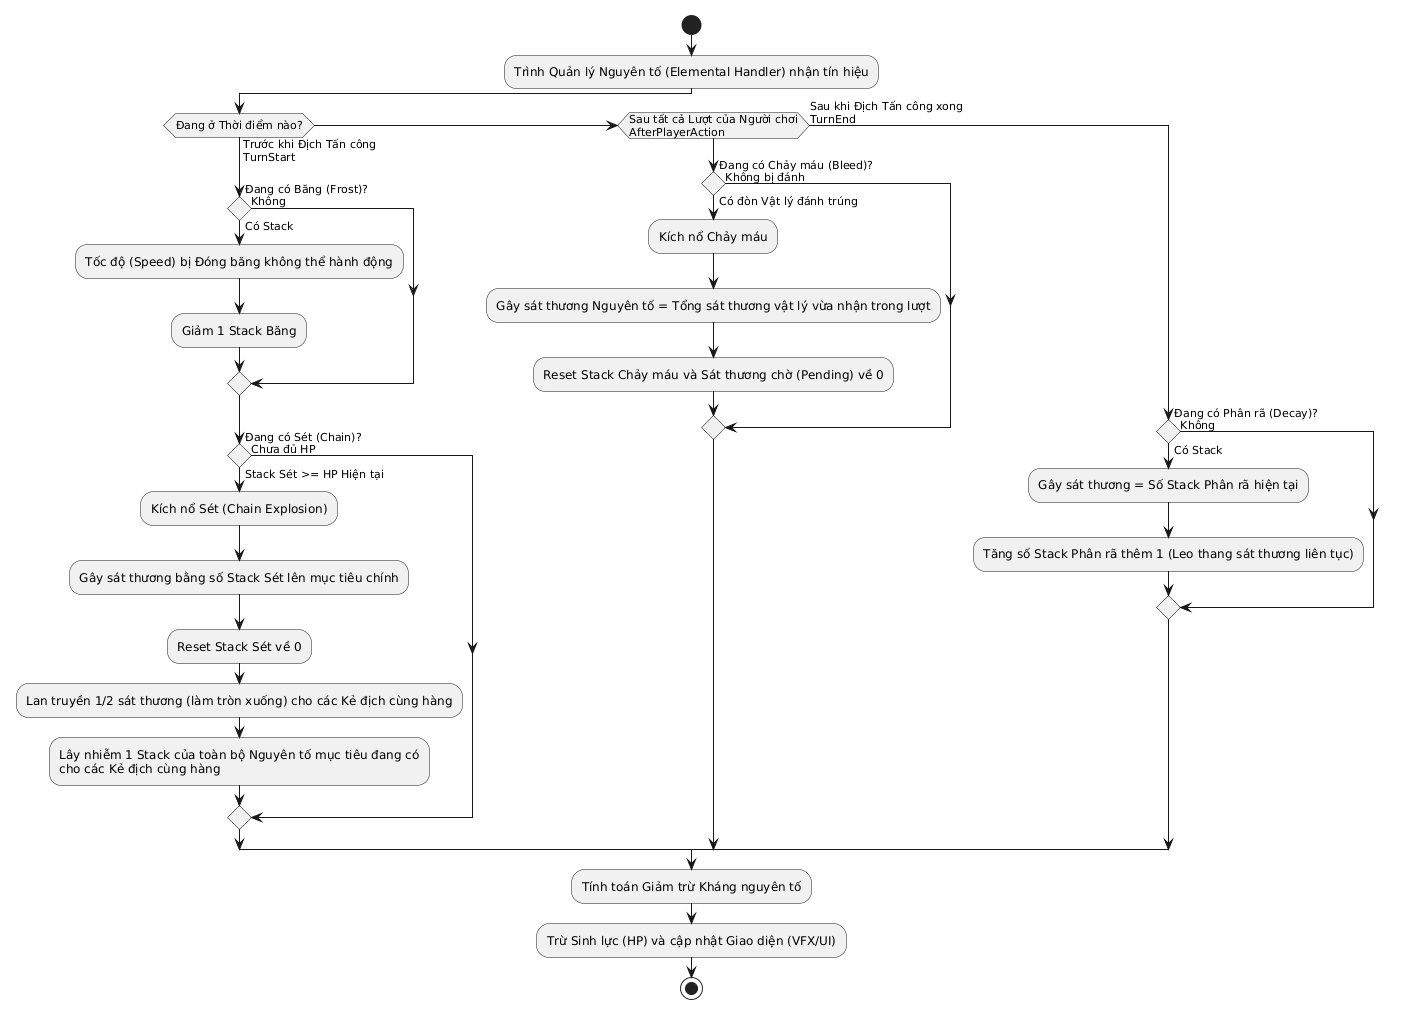

The diagram above was rendered by PlantUML. Its source (embedded in the PNG):
@startuml
' THIẾT LẬP GIAO DIỆN
skinparam shadowing false
skinparam monochrome true
skinparam defaultFontName Arial
skinparam conditionStyle diamond

start
:Trình Quản lý Nguyên tố (Elemental Handler) nhận tín hiệu;

if (Đang ở Thời điểm nào?) then (Trước khi Địch Tấn công\nTurnStart)
  
  if (Đang có Băng (Frost)?) then (Có Stack)
    :Tốc độ (Speed) bị Đóng băng không thể hành động;
    :Giảm 1 Stack Băng;
  else (Không)
  endif
  
  if (Đang có Sét (Chain)?) then (Stack Sét >= HP Hiện tại)
    :Kích nổ Sét (Chain Explosion);
    :Gây sát thương bằng số Stack Sét lên mục tiêu chính;
    :Reset Stack Sét về 0;
    :Lan truyền 1/2 sát thương (làm tròn xuống) cho các Kẻ địch cùng hàng;
    :Lây nhiễm 1 Stack của toàn bộ Nguyên tố mục tiêu đang có\ncho các Kẻ địch cùng hàng;
  else (Chưa đủ HP)
  endif

elseif (Sau tất cả Lượt của Người chơi\nAfterPlayerAction)
  
  if (Đang có Chảy máu (Bleed)?) then (Có đòn Vật lý đánh trúng)
    :Kích nổ Chảy máu;
    :Gây sát thương Nguyên tố = Tổng sát thương vật lý vừa nhận trong lượt;
    :Reset Stack Chảy máu và Sát thương chờ (Pending) về 0;
  else (Không bị đánh)
  endif

else (Sau khi Địch Tấn công xong\nTurnEnd)
  
  if (Đang có Phân rã (Decay)?) then (Có Stack)
    :Gây sát thương = Số Stack Phân rã hiện tại;
    :Tăng số Stack Phân rã thêm 1 (Leo thang sát thương liên tục);
  else (Không)
  endif

endif

:Tính toán Giảm trừ Kháng nguyên tố;
:Trừ Sinh lực (HP) và cập nhật Giao diện (VFX/UI);
stop
@enduml